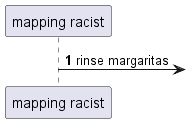

The diagram above was rendered by PlantUML. Its source (embedded in the PNG):
@startuml
participant "mapping racist" as 0
autonumber 1 0
0 ->] : rinse margaritas
@enduml